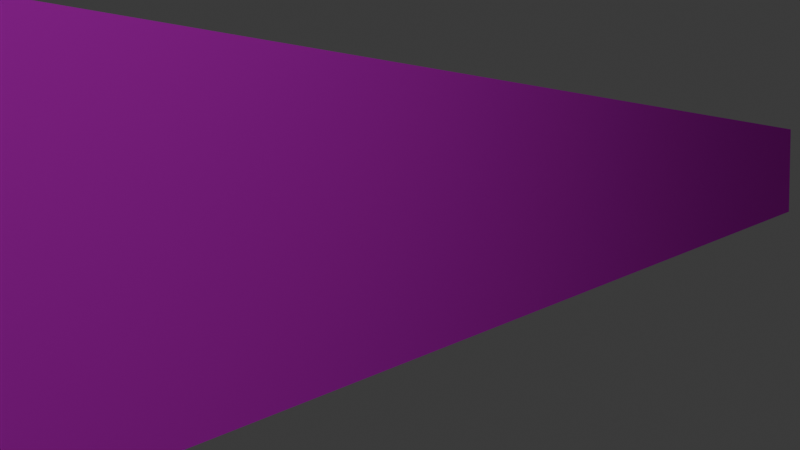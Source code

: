 # Source: Untitled.blend  (saved by Blender 5.0.119; exported with 4.5.12 LTS)
import bpy
from mathutils import Matrix  # noqa: F401  (used for matrix-valued properties, if any)

bpy.ops.wm.read_factory_settings(use_empty=True)
scene = bpy.context.scene
scene.name = 'Scene'

# ---- collections
col_collection = bpy.data.collections.new('Collection'); scene.collection.children.link(col_collection)

# ---- images (referenced by path relative to the original .blend; pixels are not part of the script)
import os
ASSET_DIR = os.environ.get("B2B_ASSET_DIR", "")  # directory of the original .blend (textures are referenced by path, not embedded)
HERE = os.path.dirname(os.path.abspath(__file__))  # packed textures are extracted next to this script under _unpacked/

def load_image(name, relpath, width, height, colorspace="sRGB"):
    """Load a texture the original file referenced (path relative to the .blend, or extracted next to this script)."""
    p = next((c for c in (os.path.join(HERE, relpath), os.path.join(ASSET_DIR, relpath)) if relpath and os.path.exists(c)), "")
    if p:
        img = bpy.data.images.load(p, check_existing=True)
        img.name = name
    else:  # same state as the original file: an image datablock whose file is absent (Cycles renders it pink)
        img = bpy.data.images.new(name, width, height)
        img.source = "FILE"
        img.filepath = "//" + (relpath or name)
    img.colorspace_settings.name = colorspace
    return img
img_red_brick_disp_4k_png = load_image('red_brick_disp_4k.png', 'red_brick_disp_4k.png', 1024, 1024, 'Non-Color')
img_red_brick_diff_4k_jpg = load_image('red_brick_diff_4k.jpg', 'red_brick_diff_4k.jpg', 1024, 1024, 'sRGB')
img_red_brick_rough_4k_exr = load_image('red_brick_rough_4k.exr', 'red_brick_rough_4k.exr', 1024, 1024, 'Non-Color')
img_red_brick_nor_gl_4k_exr = load_image('red_brick_nor_gl_4k.exr', 'red_brick_nor_gl_4k.exr', 1024, 1024, 'Non-Color')

# ---- materials (node trees are filled in below, after node groups)
mat_bricks = bpy.data.materials.new('bricks')

# ---- material node trees
mat_bricks.use_nodes = True; mat_bricks.node_tree.nodes.clear()
_N = mat_bricks.node_tree.nodes; _L = mat_bricks.node_tree.links
n0 = _N.new('ShaderNodeBsdfPrincipled'); n0.name = 'Principled BSDF'; n0.location = (600, 0)
n0.inputs[13].default_value = 0.0
n1 = _N.new('ShaderNodeOutputMaterial'); n1.name = 'Material Output'; n1.location = (900, 0)
n2 = _N.new('ShaderNodeTexImage'); n2.name = 'Image Texture'; n2.location = (85, -596)
n2.label = 'Displacement'
n2.image = img_red_brick_disp_4k_png
n3 = _N.new('ShaderNodeDisplacement'); n3.name = 'Displacement'; n3.location = (700, -700)
n4 = _N.new('ShaderNodeTexImage'); n4.name = 'Image Texture.001'; n4.location = (85, -36)
n4.label = 'Base Color'
n4.image = img_red_brick_diff_4k_jpg
n5 = _N.new('ShaderNodeTexImage'); n5.name = 'Image Texture.002'; n5.location = (85, -316)
n5.label = 'Roughness'
n5.image = img_red_brick_rough_4k_exr
n6 = _N.new('ShaderNodeTexImage'); n6.name = 'Image Texture.003'; n6.location = (85, -876)
n6.label = 'Normal'
n6.image = img_red_brick_nor_gl_4k_exr
n7 = _N.new('ShaderNodeNormalMap'); n7.name = 'Normal Map'; n7.location = (350, -640)
n8 = _N.new('ShaderNodeMapping'); n8.name = 'Mapping'; n8.location = (230, -36)
n8.inputs[2].default_value = (0.0, 0.0, 1.571)
n8.inputs[3].default_value = (5.0, 100.0, 1.0)
n9 = _N.new('NodeReroute'); n9.name = 'Reroute'; n9.location = (35, -532)
n9.width = 12
n9.socket_idname = 'NodeSocketVector'
n10 = _N.new('ShaderNodeTexCoord'); n10.name = 'Texture Coordinate'; n10.location = (30, -36)
n11 = _N.new('NodeFrame'); n11.name = 'Frame'; n11.location = (-680, 36)
n11.label = 'Mapping'
n11.width = 400
n12 = _N.new('NodeFrame'); n12.name = 'Frame.001'; n12.location = (-35, 236)
n12.label = 'Textures'
n12.width = 356
n2.parent = n12
n4.parent = n12
n5.parent = n12
n6.parent = n12
n8.parent = n11
n9.parent = n12
n10.parent = n11
_L.new(n0.outputs[0], n1.inputs[0])
_L.new(n2.outputs[0], n3.inputs[0])
_L.new(n3.outputs[0], n1.inputs[2])
_L.new(n4.outputs[0], n0.inputs[0])
_L.new(n5.outputs[0], n0.inputs[2])
_L.new(n6.outputs[0], n7.inputs[1])
_L.new(n7.outputs[0], n0.inputs[5])
_L.new(n9.outputs[0], n4.inputs[0])
_L.new(n9.outputs[0], n5.inputs[0])
_L.new(n9.outputs[0], n2.inputs[0])
_L.new(n9.outputs[0], n6.inputs[0])
_L.new(n8.outputs[0], n9.inputs[0])
_L.new(n10.outputs[2], n8.inputs[0])
n1.is_active_output = True

# ---- world
world_world = bpy.data.worlds.new('World'); scene.world = world_world
world_world.use_nodes = True; world_world.node_tree.nodes.clear()
_N = world_world.node_tree.nodes; _L = world_world.node_tree.links
n0 = _N.new('ShaderNodeOutputWorld'); n0.name = 'World Output'; n0.location = (200, 100)
n1 = _N.new('ShaderNodeBackground'); n1.name = 'Background'; n1.location = (-200, 100)
n1.inputs[0].default_value = (0.05088, 0.05088, 0.05088, 1.0)
_L.new(n1.outputs[0], n0.inputs[0])
n0.is_active_output = True
world_world.color = (0.05088, 0.05088, 0.05088)
world_world.sun_shadow_jitter_overblur = 0.0

# ---- cameras
cam_camera = bpy.data.cameras.new('Camera')
cam_camera.clip_end = 100.0
cam_camera.ortho_scale = 7.314

# ---- lights
light_light = bpy.data.lights.new('Light', 'POINT')
light_light.energy = 1000.0
light_light.shadow_soft_size = 0.1

# ---- meshes
me_cube = bpy.data.meshes.new('Cube')
me_cube.from_pydata([(1.0, 1.0, 1.0), (1.0, 1.0, -1.0), (1.0, -1.0, 1.0), (1.0, -1.0, -1.0), (-1.0, 1.0, 1.0), (-1.0, 1.0, -1.0), (-1.0, -1.0, 1.0), (-1.0, -1.0, -1.0)], [], [(0, 4, 6, 2), (3, 2, 6, 7), (7, 6, 4, 5), (5, 1, 3, 7), (1, 0, 2, 3), (5, 4, 0, 1)])
_uv = me_cube.uv_layers.new(name='UVMap')
_uv.uv.foreach_set('vector', [0.5, 0.5, 0.75, 0.5, 0.75, 0.75, 0.5, 0.75, 0.25, 0.75, 0.5, 0.75, 0.5, 0.9999, 0.25, 0.9999, 0.25, 8.659e-05, 0.5, 8.659e-05, 0.5, 0.25, 0.25, 0.25, 8.656e-05, 0.5, 0.25, 0.5, 0.25, 0.75, 8.656e-05, 0.75, 0.25, 0.5, 0.5, 0.5, 0.5, 0.75, 0.25, 0.75, 0.25, 0.25, 0.5, 0.25, 0.5, 0.5, 0.25, 0.5])
me_cube.materials.append(mat_bricks)
me_cube.use_mirror_vertex_groups = False
me_cube.update()

# ---- objects
ob_cube = bpy.data.objects.new('Cube', me_cube)
ob_light = bpy.data.objects.new('Light', light_light)
ob_camera = bpy.data.objects.new('Camera', cam_camera)

# ---- transforms, parenting, visibility, modifiers, constraints
ob_cube.location = (0.0, 0.0, 0.0)
ob_cube.scale = (13.0, 0.025, 0.6)
ob_cube.lock_rotations_4d = False
ob_cube.empty_display_type = 'ARROWS'
ob_cube.lineart.crease_threshold = 0.0
ob_light.location = (4.076, 1.005, 5.904)
ob_light.rotation_euler = (0.6503, 0.05522, 1.866)
ob_light.lock_rotations_4d = False
ob_light.empty_display_type = 'ARROWS'
ob_light.color = (0.0, 0.0, 0.0, 0.0)
ob_light.lineart.crease_threshold = 0.0
ob_camera.location = (4.098, 1.932, 0.242)
ob_camera.rotation_euler = (1.507, 2.885e-07, 2.019)
ob_camera.lock_rotations_4d = False
ob_camera.empty_display_type = 'ARROWS'
ob_camera.color = (0.0, 0.0, 0.0, 0.0)
ob_camera.display_type = 'WIRE'
ob_camera.lineart.crease_threshold = 0.0

# ---- collection membership
col_collection.objects.link(ob_cube)
col_collection.objects.link(ob_light)
col_collection.objects.link(ob_camera)

# ---- scene / render settings (as saved in the file)
scene.camera = ob_camera
scene.frame_start = 1; scene.frame_end = 250; scene.frame_set(1)
scene.render.engine = 'BLENDER_EEVEE_NEXT'
scene.render.bake_bias = 0.0
scene.render.bake_samples = 0
scene.cycles.sampling_pattern = 'TABULATED_SOBOL'
scene.eevee.use_volume_custom_range = False
bpy.context.view_layer.update()
